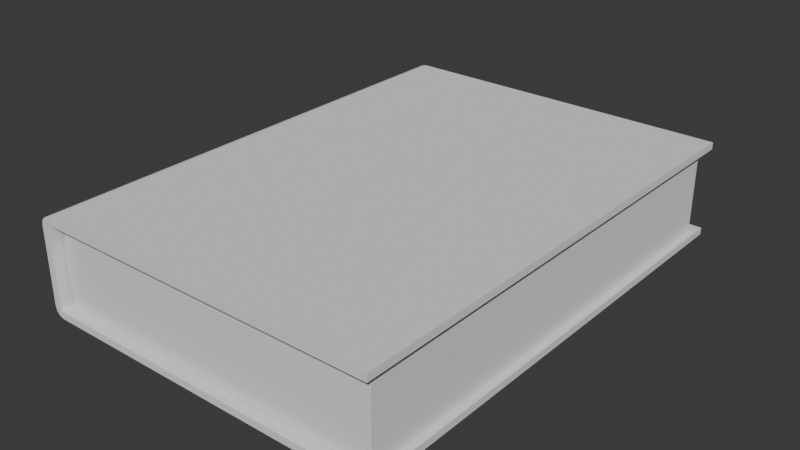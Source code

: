 # Source: grimoire3.blend  (saved by Blender 4.2.66; exported with 4.5.12 LTS)
import bpy
from mathutils import Matrix  # noqa: F401  (used for matrix-valued properties, if any)

bpy.ops.wm.read_factory_settings(use_empty=True)
scene = bpy.context.scene
scene.name = 'Scene'

# ---- collections
col_collection = bpy.data.collections.new('Collection'); scene.collection.children.link(col_collection)

# ---- world
world_world = bpy.data.worlds.new('World'); scene.world = world_world
world_world.use_nodes = True; world_world.node_tree.nodes.clear()
_N = world_world.node_tree.nodes; _L = world_world.node_tree.links
n0 = _N.new('ShaderNodeOutputWorld'); n0.name = 'World Output'; n0.location = (300, 300)
n1 = _N.new('ShaderNodeBackground'); n1.name = 'Background'; n1.location = (10, 300)
n1.inputs[0].default_value = (0.05088, 0.05088, 0.05088, 1.0)
_L.new(n1.outputs[0], n0.inputs[0])
n0.is_active_output = True
world_world.color = (0.05088, 0.05088, 0.05088)
world_world.sun_shadow_jitter_overblur = 0.0

# ---- meshes
me_plane_001 = bpy.data.meshes.new('Plane.001')
me_plane_001.from_pydata([(-1.0, -1.0, 1e-05), (1.0, -1.0, -0.04), (1.0, -1.0, 1e-05), (-1.0, 1.0, 1e-05), (1.0, 1.0, -0.04), (1.0, 1.0, 1e-05), (-1.0, -1.0, 0.4778), (1.0, -1.0, 0.5178), (1.0, -1.0, 0.4778), (-1.0, 1.0, 0.4778), (1.0, 1.0, 0.5178), (1.0, 1.0, 0.4778), (-1.04, -1.0, 0.01516), (-0.9848, -1.0, -0.04), (-1.001, -1.0, -0.0009947), (-1.033, -1.0, -0.01242), (-1.012, -1.0, -0.03261), (-0.9848, 1.0, -0.04), (-1.04, 1.0, 0.01516), (-1.001, 1.0, -0.0009947), (-1.012, 1.0, -0.03261), (-1.033, 1.0, -0.01242), (-0.9848, -1.0, 0.5178), (-1.04, -1.0, 0.4626), (-1.001, -1.0, 0.4788), (-1.012, -1.0, 0.5104), (-1.033, -1.0, 0.4902), (-1.04, 1.0, 0.4626), (-0.9848, 1.0, 0.5178), (-1.001, 1.0, 0.4788), (-1.033, 1.0, 0.4902), (-1.012, 1.0, 0.5104)], [], [(4, 17, 19, 3, 5), (1, 4, 5, 2), (19, 18, 27, 29, 9, 3), (29, 28, 10, 11, 9), (10, 7, 8, 11), (28, 22, 7, 10), (17, 4, 1, 13), (3, 0, 2, 5), (14, 13, 1, 2, 0), (7, 22, 24, 6, 8), (9, 11, 8, 6), (0, 3, 9, 6), (0, 6, 24, 23, 12, 14), (12, 15, 14), (15, 16, 14), (16, 13, 14), (17, 20, 19), (20, 21, 19), (21, 18, 19), (22, 25, 24), (25, 26, 24), (26, 23, 24), (27, 30, 29), (30, 31, 29), (31, 28, 29), (17, 13, 16, 20), (20, 16, 15, 21), (21, 15, 12, 18), (22, 28, 31, 25), (25, 31, 30, 26), (26, 30, 27, 23), (12, 23, 27, 18)])
_uv = me_plane_001.uv_layers.new(name='UVMap')
_uv.uv.foreach_set('vector', [1.0, 1.0, 0.02704, 1.0, 0.0, 1.0, 0.0, 1.0, 1.0, 1.0, 1.0, 0.0, 1.0, 1.0, 1.0, 1.0, 1.0, 0.0, 0.0, 1.0, 0.0, 1.0, 0.0, 1.0, 0.0, 1.0, 0.0, 1.0, 0.0, 1.0, 0.0, 1.0, 0.02704, 1.0, 1.0, 1.0, 1.0, 1.0, 0.0, 1.0, 1.0, 1.0, 1.0, 0.0, 1.0, 0.0, 1.0, 1.0, 0.02704, 1.0, 0.02704, 0.0, 1.0, 0.0, 1.0, 1.0, 0.02704, 1.0, 1.0, 1.0, 1.0, 0.0, 0.02704, 0.0, 0.0, 1.0, 0.0, 0.0, 1.0, 0.0, 1.0, 1.0, 0.0, 0.0, 0.02704, 0.0, 1.0, 0.0, 1.0, 0.0, 0.0, 0.0, 1.0, 0.0, 0.02704, 0.0, 0.0, 0.0, 0.0, 0.0, 1.0, 0.0, 0.0, 1.0, 1.0, 1.0, 1.0, 0.0, 0.0, 0.0, 0.0, 0.0, 0.0, 1.0, 0.0, 1.0, 0.0, 0.0, 0.0, 0.0, 0.0, 0.0, 0.0, 0.0, 0.0, 0.0, 0.0, 0.0, 0.0, 0.0, 0.0, 0.0, 0.0, 0.0, 0.0, 0.0, 0.0, 0.0, 0.0, 0.0, 0.0, 0.0, 0.0, 0.0, 0.0, 0.0, 0.0, 0.0, 0.02704, 1.0, 0.01352, 1.0, 0.0, 1.0, 0.01352, 1.0, 0.003623, 1.0, 0.0, 1.0, 0.003623, 1.0, 0.0, 1.0, 0.0, 1.0, 0.02704, 0.0, 0.01352, 0.0, 0.0, 0.0, 0.01352, 0.0, 0.003623, 0.0, 0.0, 0.0, 0.003623, 0.0, 0.0, 0.0, 0.0, 0.0, 0.0, 1.0, 0.0, 1.0, 0.0, 1.0, 0.0, 1.0, 0.0, 1.0, 0.0, 1.0, 0.0, 1.0, 0.0, 1.0, 0.0, 1.0, 0.02704, 1.0, 0.02704, 0.0, 0.01352, 0.0, 0.01352, 1.0, 0.01352, 1.0, 0.01352, 0.0, 0.0, 0.0, 0.0, 1.0, 0.0, 1.0, 0.0, 0.0, 0.0, 0.0, 0.0, 1.0, 0.02704, 0.0, 0.02704, 1.0, 0.01352, 1.0, 0.01352, 0.0, 0.01352, 0.0, 0.01352, 1.0, 0.0, 1.0, 0.0, 0.0, 0.0, 0.0, 0.0, 1.0, 0.0, 1.0, 0.0, 0.0, 0.0, 0.0, 0.0, 0.0, 0.0, 1.0, 0.0, 1.0])
me_plane_001.update()
me_cube_002 = bpy.data.meshes.new('Cube.002')
me_cube_002.from_pydata([(-1.0, -1.0, -1.0), (0.3333, 1.0, 0.9938), (-1.0, 1.0, -1.0), (2.981e-08, 1.0, 0.9938), (1.0, -1.0, -1.0), (-0.3333, 1.0, 0.9938), (1.0, 1.0, -1.0), (-0.6667, 1.0, 0.9938), (-1.047, -1.0, -0.003093), (-1.047, 1.0, -0.003093), (1.0, 1.0, 0.0), (1.0, -1.0, 0.0), (-1.0, -1.0, 0.9938), (-1.0, 1.0, 0.9938), (1.0, -1.0, 0.9938), (1.0, 1.0, 0.9938), (1.0, 1.0, -0.006187), (1.0, -1.0, -0.006187), (0.6667, 1.0, 0.9938), (0.6667, -1.0, 0.9938), (0.3333, -1.0, 0.9938), (-2.979e-08, -1.0, 0.9938), (-0.3333, -1.0, 0.9938), (-0.6667, -1.0, 0.9938), (0.6667, -1.0, -0.006187), (0.3333, -1.0, -0.006187), (-2.979e-08, -1.0, -0.006187), (-0.3333, -1.0, -0.006187), (-0.6667, -1.0, -0.006187), (-0.6667, 1.0, -0.006187), (-0.3333, 1.0, -0.006187), (2.981e-08, 1.0, -0.006187), (0.3333, 1.0, -0.006187), (0.6667, 1.0, -0.006187), (0.6667, 1.0, -1.0), (0.3333, 1.0, -1.0), (-2.98e-08, 1.0, -1.0), (-0.3333, 1.0, -1.0), (-0.6667, 1.0, -1.0), (-0.6667, -1.0, -1.0), (-0.3333, -1.0, -1.0), (2.98e-08, -1.0, -1.0), (0.3333, -1.0, -1.0), (0.6667, -1.0, -1.0), (0.6667, -1.0, 0.0), (0.3333, -1.0, 0.0), (-2.98e-08, -1.0, 0.0), (-0.3333, -1.0, 0.0), (-0.6667, -1.0, 0.0), (-0.6667, 1.0, 0.0), (-0.3333, 1.0, 0.0), (2.98e-08, 1.0, 0.0), (0.3333, 1.0, 0.0), (0.6667, 1.0, 0.0), (-1.039, -1.0, 0.4938), (-1.039, 1.0, 0.4938), (1.0, 1.0, 0.4938), (1.0, -1.0, 0.4938), (0.6667, -1.0, 0.4938), (0.3333, -1.0, 0.4938), (-2.979e-08, -1.0, 0.4938), (-0.3333, -1.0, 0.4938), (-0.6667, -1.0, 0.4938), (-0.6667, 1.0, 0.4938), (-0.3333, 1.0, 0.4938), (2.981e-08, 1.0, 0.4938), (0.3333, 1.0, 0.4938), (0.6667, 1.0, 0.4938), (-1.039, 1.0, -0.5), (1.0, 1.0, -0.5), (1.0, -1.0, -0.5), (-1.039, -1.0, -0.5), (-0.6667, 1.0, -0.5), (-0.3333, 1.0, -0.5), (0.0, 1.0, -0.5), (0.3333, 1.0, -0.5), (0.6667, 1.0, -0.5), (0.6667, -1.0, -0.5), (0.3333, -1.0, -0.5), (0.0, -1.0, -0.5), (-0.3333, -1.0, -0.5), (-0.6667, -1.0, -0.5)], [], [(1, 3, 21, 20), (18, 1, 20, 19), (15, 18, 19, 14), (48, 49, 9, 8), (34, 6, 4, 43), (28, 8, 9, 29), (81, 48, 8, 71), (69, 10, 11, 70), (76, 53, 10, 69), (71, 8, 9, 68), (54, 12, 13, 55), (67, 18, 15, 56), (56, 15, 14, 57), (62, 23, 12, 54), (7, 13, 12, 23), (3, 5, 22, 21), (5, 7, 23, 22), (57, 14, 19, 58), (58, 19, 20, 59), (59, 20, 21, 60), (60, 21, 22, 61), (61, 22, 23, 62), (55, 13, 7, 63), (63, 7, 5, 64), (64, 5, 3, 65), (65, 3, 1, 66), (66, 1, 18, 67), (17, 24, 33, 16), (24, 25, 32, 33), (25, 26, 31, 32), (26, 27, 30, 31), (27, 28, 29, 30), (68, 9, 49, 72), (72, 49, 50, 73), (73, 50, 51, 74), (74, 51, 52, 75), (75, 52, 53, 76), (70, 11, 44, 77), (77, 44, 45, 78), (78, 45, 46, 79), (79, 46, 47, 80), (80, 47, 48, 81), (2, 38, 39, 0), (38, 37, 40, 39), (37, 36, 41, 40), (36, 35, 42, 41), (35, 34, 43, 42), (11, 10, 53, 44), (44, 53, 52, 45), (45, 52, 51, 46), (46, 51, 50, 47), (47, 50, 49, 48), (32, 66, 67, 33), (31, 65, 66, 32), (30, 64, 65, 31), (29, 63, 64, 30), (9, 55, 63, 29), (27, 61, 62, 28), (26, 60, 61, 27), (25, 59, 60, 26), (24, 58, 59, 25), (17, 57, 58, 24), (28, 62, 54, 8), (16, 56, 57, 17), (33, 67, 56, 16), (8, 54, 55, 9), (40, 80, 81, 39), (41, 79, 80, 40), (42, 78, 79, 41), (43, 77, 78, 42), (4, 70, 77, 43), (35, 75, 76, 34), (36, 74, 75, 35), (37, 73, 74, 36), (38, 72, 73, 37), (2, 68, 72, 38), (0, 71, 68, 2), (34, 76, 69, 6), (6, 69, 70, 4), (39, 81, 71, 0)])
_uv = me_cube_002.uv_layers.new(name='UVMap')
_uv.uv.foreach_set('vector', [0.7083, 0.5, 0.75, 0.5, 0.75, 0.75, 0.7083, 0.75, 0.6667, 0.5, 0.7083, 0.5, 0.7083, 0.75, 0.6667, 0.75, 0.625, 0.5, 0.6667, 0.5, 0.6667, 0.75, 0.625, 0.75, 0.5, 0.125, 0.5, 0.2917, 0.5, 0.25, 0.5, 0.0, 0.3333, 0.5, 0.375, 0.5, 0.375, 0.75, 0.3333, 0.75, 0.5, 0.125, 0.5, 0.0, 0.5, 0.25, 0.5, 0.2917, 0.4375, 0.9583, 0.5, 0.9583, 0.5, 1.0, 0.4375, 1.0, 0.4375, 0.5, 0.5, 0.5, 0.5, 0.75, 0.4375, 0.75, 0.4375, 0.4583, 0.5, 0.4583, 0.5, 0.5, 0.4375, 0.5, 0.4375, 0.0, 0.5, 0.0, 0.5, 0.25, 0.4375, 0.25, 0.5625, 0.0, 0.625, 0.0, 0.625, 0.25, 0.5625, 0.25, 0.5625, 0.4583, 0.625, 0.4583, 0.625, 0.5, 0.5625, 0.5, 0.5625, 0.5, 0.625, 0.5, 0.625, 0.75, 0.5625, 0.75, 0.5625, 0.9583, 0.625, 0.9583, 0.625, 1.0, 0.5625, 1.0, 0.8333, 0.5, 0.875, 0.5, 0.875, 0.75, 0.8333, 0.75, 0.75, 0.5, 0.7917, 0.5, 0.7917, 0.75, 0.75, 0.75, 0.7917, 0.5, 0.8333, 0.5, 0.8333, 0.75, 0.7917, 0.75, 0.5625, 0.75, 0.625, 0.75, 0.625, 0.7917, 0.5625, 0.7917, 0.5625, 0.7917, 0.625, 0.7917, 0.625, 0.8333, 0.5625, 0.8333, 0.5625, 0.8333, 0.625, 0.8333, 0.625, 0.875, 0.5625, 0.875, 0.5625, 0.875, 0.625, 0.875, 0.625, 0.9167, 0.5625, 0.9167, 0.5625, 0.9167, 0.625, 0.9167, 0.625, 0.9583, 0.5625, 0.9583, 0.5625, 0.25, 0.625, 0.25, 0.625, 0.2917, 0.5625, 0.2917, 0.5625, 0.2917, 0.625, 0.2917, 0.625, 0.3333, 0.5625, 0.3333, 0.5625, 0.3333, 0.625, 0.3333, 0.625, 0.375, 0.5625, 0.375, 0.5625, 0.375, 0.625, 0.375, 0.625, 0.4167, 0.5625, 0.4167, 0.5625, 0.4167, 0.625, 0.4167, 0.625, 0.4583, 0.5625, 0.4583, 0.5, 0.75, 0.5, 0.625, 0.5, 0.4583, 0.5, 0.5, 0.5, 0.625, 0.5, 0.5, 0.5, 0.4167, 0.5, 0.4583, 0.5, 0.5, 0.5, 0.375, 0.5, 0.375, 0.5, 0.4167, 0.5, 0.375, 0.5, 0.25, 0.5, 0.3333, 0.5, 0.375, 0.5, 0.25, 0.5, 0.125, 0.5, 0.2917, 0.5, 0.3333, 0.4375, 0.25, 0.5, 0.25, 0.5, 0.2917, 0.4375, 0.2917, 0.4375, 0.2917, 0.5, 0.2917, 0.5, 0.3333, 0.4375, 0.3333, 0.4375, 0.3333, 0.5, 0.3333, 0.5, 0.375, 0.4375, 0.375, 0.4375, 0.375, 0.5, 0.375, 0.5, 0.4167, 0.4375, 0.4167, 0.4375, 0.4167, 0.5, 0.4167, 0.5, 0.4583, 0.4375, 0.4583, 0.4375, 0.75, 0.5, 0.75, 0.5, 0.7917, 0.4375, 0.7917, 0.4375, 0.7917, 0.5, 0.7917, 0.5, 0.8333, 0.4375, 0.8333, 0.4375, 0.8333, 0.5, 0.8333, 0.5, 0.875, 0.4375, 0.875, 0.4375, 0.875, 0.5, 0.875, 0.5, 0.9167, 0.4375, 0.9167, 0.4375, 0.9167, 0.5, 0.9167, 0.5, 0.9583, 0.4375, 0.9583, 0.125, 0.5, 0.1667, 0.5, 0.1667, 0.75, 0.125, 0.75, 0.1667, 0.5, 0.2083, 0.5, 0.2083, 0.75, 0.1667, 0.75, 0.2083, 0.5, 0.25, 0.5, 0.25, 0.75, 0.2083, 0.75, 0.25, 0.5, 0.2917, 0.5, 0.2917, 0.75, 0.25, 0.75, 0.2917, 0.5, 0.3333, 0.5, 0.3333, 0.75, 0.2917, 0.75, 0.5, 0.75, 0.5, 0.5, 0.5, 0.4583, 0.5, 0.625, 0.5, 0.625, 0.5, 0.4583, 0.5, 0.4167, 0.5, 0.5, 0.5, 0.5, 0.5, 0.4167, 0.5, 0.375, 0.5, 0.375, 0.5, 0.375, 0.5, 0.375, 0.5, 0.3333, 0.5, 0.25, 0.5, 0.25, 0.5, 0.3333, 0.5, 0.2917, 0.5, 0.125, 0.5, 0.4167, 0.5625, 0.4167, 0.5625, 0.4583, 0.5, 0.4583, 0.5, 0.375, 0.5625, 0.375, 0.5625, 0.4167, 0.5, 0.4167, 0.5, 0.3333, 0.5625, 0.3333, 0.5625, 0.375, 0.5, 0.375, 0.5, 0.2917, 0.5625, 0.2917, 0.5625, 0.3333, 0.5, 0.3333, 0.5, 0.25, 0.5625, 0.25, 0.5625, 0.2917, 0.5, 0.2917, 0.5, 0.9167, 0.5625, 0.9167, 0.5625, 0.9583, 0.5, 0.9583, 0.5, 0.875, 0.5625, 0.875, 0.5625, 0.9167, 0.5, 0.9167, 0.5, 0.8333, 0.5625, 0.8333, 0.5625, 0.875, 0.5, 0.875, 0.5, 0.7917, 0.5625, 0.7917, 0.5625, 0.8333, 0.5, 0.8333, 0.5, 0.75, 0.5625, 0.75, 0.5625, 0.7917, 0.5, 0.7917, 0.5, 0.9583, 0.5625, 0.9583, 0.5625, 1.0, 0.5, 1.0, 0.5, 0.5, 0.5625, 0.5, 0.5625, 0.75, 0.5, 0.75, 0.5, 0.4583, 0.5625, 0.4583, 0.5625, 0.5, 0.5, 0.5, 0.5, 0.0, 0.5625, 0.0, 0.5625, 0.25, 0.5, 0.25, 0.375, 0.9167, 0.4375, 0.9167, 0.4375, 0.9583, 0.375, 0.9583, 0.375, 0.875, 0.4375, 0.875, 0.4375, 0.9167, 0.375, 0.9167, 0.375, 0.8333, 0.4375, 0.8333, 0.4375, 0.875, 0.375, 0.875, 0.375, 0.7917, 0.4375, 0.7917, 0.4375, 0.8333, 0.375, 0.8333, 0.375, 0.75, 0.4375, 0.75, 0.4375, 0.7917, 0.375, 0.7917, 0.375, 0.4167, 0.4375, 0.4167, 0.4375, 0.4583, 0.375, 0.4583, 0.375, 0.375, 0.4375, 0.375, 0.4375, 0.4167, 0.375, 0.4167, 0.375, 0.3333, 0.4375, 0.3333, 0.4375, 0.375, 0.375, 0.375, 0.375, 0.2917, 0.4375, 0.2917, 0.4375, 0.3333, 0.375, 0.3333, 0.375, 0.25, 0.4375, 0.25, 0.4375, 0.2917, 0.375, 0.2917, 0.375, 0.0, 0.4375, 0.0, 0.4375, 0.25, 0.375, 0.25, 0.375, 0.4583, 0.4375, 0.4583, 0.4375, 0.5, 0.375, 0.5, 0.375, 0.5, 0.4375, 0.5, 0.4375, 0.75, 0.375, 0.75, 0.375, 0.9583, 0.4375, 0.9583, 0.4375, 1.0, 0.375, 1.0])
me_cube_002.update()
arm_cover_bones = bpy.data.armatures.new('cover_bones')  # bones are not reproduced
arm_page_borns = bpy.data.armatures.new('page_borns')  # bones are not reproduced

# ---- objects
ob_cover_solid = bpy.data.objects.new('cover_solid', me_plane_001)
ob_cover = bpy.data.objects.new('cover', arm_cover_bones)
ob_pages_solid = bpy.data.objects.new('pages_solid', me_cube_002)
ob_pages = bpy.data.objects.new('pages', arm_page_borns)

# ---- transforms, parenting, visibility, modifiers, constraints
ob_cover_solid.parent = ob_cover
ob_cover_solid.matrix_parent_inverse = Matrix(((7.341e-07, -0.0, -9.723, 9.919e-08), (-0.0, 9.723, -0.0, -0.0), (9.723, -0.0, 7.341e-07, 1.314), (-0.0, -0.0, -0.0, 1.0)))
ob_cover_solid.location = (0.0, 0.0, 0.0)
ob_cover_solid.scale = (0.1337, 0.189, 0.1337)
_vg = ob_cover_solid.vertex_groups.new(name='cover_back')
_vg.add([0, 1, 2, 3, 4, 5, 13, 14, 15, 16, 17, 19, 20, 21], 1.0, 'REPLACE')
_vg = ob_cover_solid.vertex_groups.new(name='cover_spine')
_vg.add([0, 3, 6, 9, 12, 14, 15, 18, 19, 21, 23, 24, 26, 27, 29, 30], 1.0, 'REPLACE')
_vg = ob_cover_solid.vertex_groups.new(name='cover_top')
_vg.add([6, 7, 8, 9, 10, 11, 22, 24, 25, 26, 28, 29, 30, 31], 1.0, 'REPLACE')
_vg = ob_cover_solid.vertex_groups.new(name='control_cover')
_m = ob_cover_solid.modifiers.new('Armature', 'ARMATURE')
_m.object = ob_cover
ob_cover.location = (-0.1351, 0.0, 0.0)
ob_cover.rotation_euler = (-0.0, 1.571, 0.0)
ob_cover.scale = (0.1028, 0.1028, 0.1028)
ob_pages_solid.parent = ob_pages
ob_pages_solid.matrix_parent_inverse = Matrix(((3.039e-07, -0.0, -4.025, 0.06611), (-0.0, 4.025, -0.0, -0.0), (4.025, -0.0, 3.039e-07, 0.535), (-0.0, -0.0, -0.0, 1.0)))
ob_pages_solid.location = (-0.001293, 0.0, 0.03184)
ob_pages_solid.scale = (0.1316, 0.1802, 0.03083)
_vg = ob_pages_solid.vertex_groups.new(name='pages_back')
_vg.add([0, 2, 4, 6, 8, 9, 10, 11, 34, 35, 36, 37, 38, 39, 40, 41, 42, 43, 44, 45, 46, 47, 48, 49, 50, 51, 52, 53, 68, 69, 70, 71, 72, 73, 74, 75, 76, 77, 78, 79, 80, 81], 1.0, 'REPLACE')
_vg = ob_pages_solid.vertex_groups.new(name='pages_spine_back')
_vg.add([8, 9, 68, 71], 1.0, 'REPLACE')
_vg = ob_pages_solid.vertex_groups.new(name='pages_spine_top')
_vg.add([54, 55], 1.0, 'REPLACE')
_vg = ob_pages_solid.vertex_groups.new(name='pages_top')
_vg.add([1, 3, 5, 7, 12, 13, 14, 15, 16, 17, 18, 19, 20, 21, 22, 23, 24, 25, 26, 27, 28, 29, 30, 31, 32, 33, 54, 55, 56, 57, 58, 59, 60, 61, 62, 63, 64, 65, 66, 67], 1.0, 'REPLACE')
_m = ob_pages_solid.modifiers.new('Armature', 'ARMATURE')
_m.object = ob_pages
_m = ob_pages_solid.modifiers.new('Bevel', 'BEVEL')
_m.width = 0.007
_m.width_pct = 0.007
_m.segments = 3
_m = ob_pages_solid.modifiers.new('Subdivision', 'SUBSURF')
_m.levels = 3
_m.render_levels = 3
ob_pages.location = (-0.1269, 0.0, 0.01642)
ob_pages.rotation_euler = (-0.0, 1.571, 0.0)
ob_pages.scale = (0.2484, 0.2484, 0.2405)

# ---- collection membership
col_collection.objects.link(ob_cover_solid)
col_collection.objects.link(ob_cover)
col_collection.objects.link(ob_pages_solid)
col_collection.objects.link(ob_pages)

# ---- scene / render settings (as saved in the file)
scene.frame_start = 1; scene.frame_end = 250; scene.frame_set(1)
scene.render.engine = 'BLENDER_EEVEE_NEXT'
bpy.context.view_layer.update()

# ---- added for rendering (the .blend has no active camera and no usable light): camera, sun
cam_auto = bpy.data.cameras.new('AutoCamera')
cam_auto.lens = 50.0
cam_auto.sensor_width = 36.0
cam_auto.clip_end = 1000.0
ob_auto_camera = bpy.data.objects.new('AutoCamera', cam_auto)
scene.collection.objects.link(ob_auto_camera)
ob_auto_camera.location = (0.43404, -0.524056, 0.381301)
ob_auto_camera.rotation_euler = (1.09748, -7.21219e-08, 0.694738)
scene.camera = ob_auto_camera
light_auto_sun = bpy.data.lights.new('AutoSun', 'SUN')
light_auto_sun.energy = 3.0
light_auto_sun.angle = 0.0523599
ob_auto_sun = bpy.data.objects.new('AutoSun', light_auto_sun)
scene.collection.objects.link(ob_auto_sun)
ob_auto_sun.rotation_euler = (0.872665, 0.174533, 0.523599)
bpy.context.view_layer.update()

